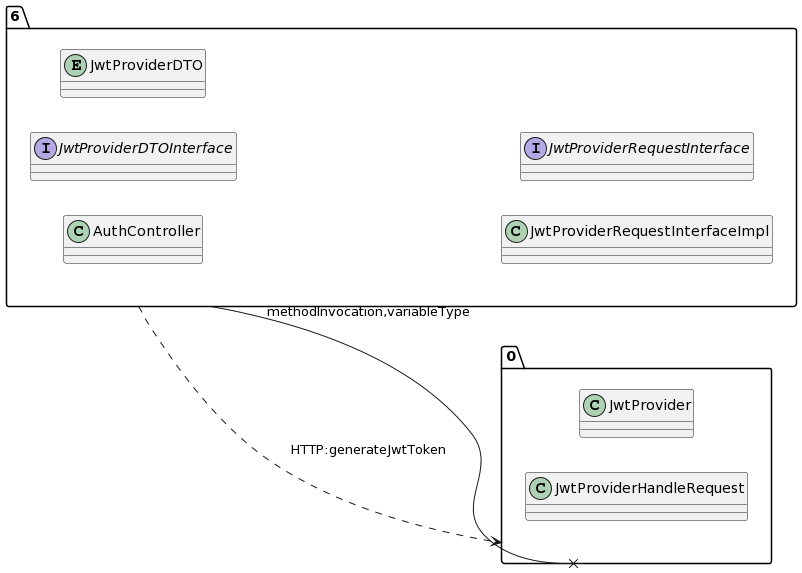

The diagram above was rendered by PlantUML. Its source (embedded in the PNG):
@startuml
allow_mixing
left to right direction
package "6"{
class AuthController
interface JwtProviderDTOInterface
entity JwtProviderDTO
class JwtProviderRequestInterfaceImpl
interface JwtProviderRequestInterface

}
package "0"{
class JwtProvider
class JwtProviderHandleRequest

}
"6" --x "0":methodInvocation,variableType
"6" ..> "0":HTTP:generateJwtToken
@enduml